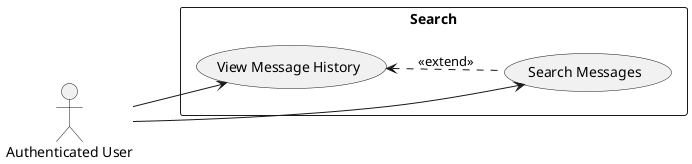

The diagram above was rendered by PlantUML. Its source (embedded in the PNG):
@startuml
left to right direction
actor "Authenticated User" as User

rectangle "Search" {
  usecase "Search Messages" as UC1
  usecase "View Message History" as UC2
}

User --> UC1
User --> UC2

UC2 <.. UC1 : <<extend>>
@enduml